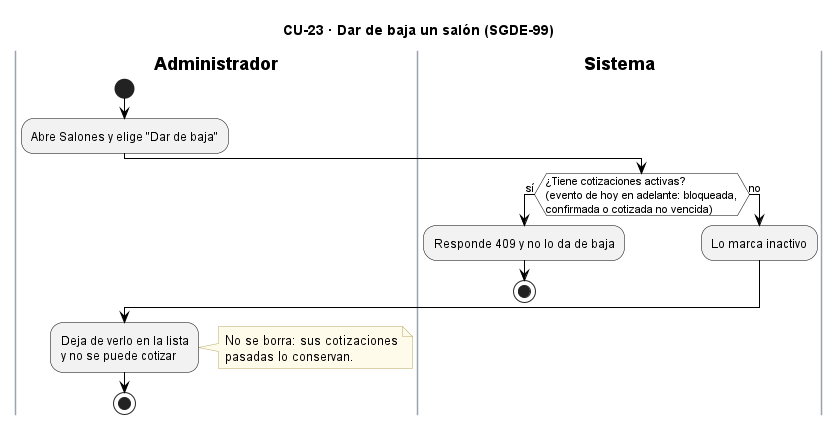

The diagram above was rendered by PlantUML. Its source (embedded in the PNG):
@startuml CU23_DarDeBajaSalon
title CU-23 · Dar de baja un salón (SGDE-99)
skinparam backgroundColor white
skinparam ActivityBackgroundColor #F2F2F2
skinparam ActivityBorderColor black
skinparam ActivityDiamondBackgroundColor white
skinparam ActivityDiamondBorderColor black
skinparam ArrowColor black
skinparam SwimlaneBorderColor #9AA3AE
skinparam SwimlaneTitleFontStyle bold
skinparam note {
  BackgroundColor #FFFBEA
  BorderColor #B8A86B
}

|Administrador|
start
:Abre Salones y elige "Dar de baja";
|Sistema|
if (¿Tiene cotizaciones activas?
(evento de hoy en adelante: bloqueada,
confirmada o cotizada no vencida)) then (sí)
  :Responde 409 y no lo da de baja;
  stop
else (no)
  :Lo marca inactivo;
endif
|Administrador|
:Deja de verlo en la lista
y no se puede cotizar;
note right
  No se borra: sus cotizaciones
  pasadas lo conservan.
end note
stop
@enduml